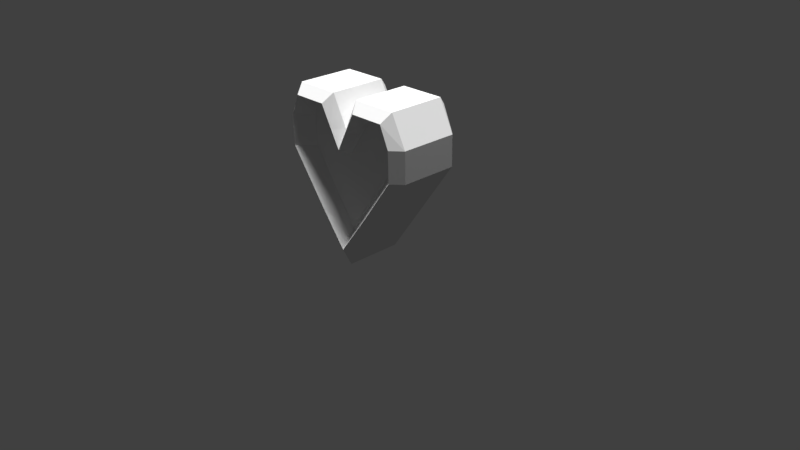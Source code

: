 # Source: Hearth.blend  (saved by Blender 2.77.0; exported with 4.5.12 LTS)
import bpy
from mathutils import Matrix  # noqa: F401  (used for matrix-valued properties, if any)

bpy.ops.wm.read_factory_settings(use_empty=True)
scene = bpy.context.scene
scene.name = 'Scene'

# ---- collections
col_collection_1 = bpy.data.collections.new('Collection 1'); scene.collection.children.link(col_collection_1)

# ---- materials (node trees are filled in below, after node groups)
mat_material = bpy.data.materials.new('Material')
mat_material.alpha_threshold = 0.0
mat_material.use_transparent_shadow = False
mat_material.roughness = 0.5
mat_material.line_color = (0.0, 0.0, 0.0, 1.0)

# ---- material node trees

# ---- world
world_world = bpy.data.worlds.new('World'); scene.world = world_world
world_world.color = (0.05088, 0.05088, 0.05088)
world_world.use_sun_shadow = False
world_world.sun_shadow_jitter_overblur = 0.0
world_world.cycles.sampling_method = 'MANUAL'

# ---- cameras
cam_camera = bpy.data.cameras.new('Camera')
cam_camera.clip_end = 100.0
cam_camera.lens = 35.0
cam_camera.sensor_width = 32.0
cam_camera.sensor_height = 18.0
cam_camera.ortho_scale = 7.314
cam_camera.dof.focus_distance = 0.0
cam_camera.dof.aperture_fstop = 128.0

# ---- lights
light_hemi_004 = bpy.data.lights.new('Hemi.004', 'SUN')
light_hemi_004.transmission_factor = 0.0
light_hemi_004.angle = 0.1993
light_hemi_004.energy = 1.0
light_hemi_004.shadow_buffer_clip_start = 0.5
light_hemi_004.shadow_soft_size = 0.1
light_hemi_004.shadow_cascade_max_distance = 1000.0
light_hemi_003 = bpy.data.lights.new('Hemi.003', 'SUN')
light_hemi_003.transmission_factor = 0.0
light_hemi_003.angle = 0.1993
light_hemi_003.energy = 1.0
light_hemi_003.shadow_buffer_clip_start = 0.5
light_hemi_003.shadow_soft_size = 0.1
light_hemi_003.shadow_cascade_max_distance = 1000.0
light_hemi_002 = bpy.data.lights.new('Hemi.002', 'SUN')
light_hemi_002.transmission_factor = 0.0
light_hemi_002.angle = 0.1993
light_hemi_002.energy = 1.0
light_hemi_002.shadow_buffer_clip_start = 0.5
light_hemi_002.shadow_soft_size = 0.1
light_hemi_002.shadow_cascade_max_distance = 1000.0
light_hemi_001 = bpy.data.lights.new('Hemi.001', 'SUN')
light_hemi_001.transmission_factor = 0.0
light_hemi_001.angle = 0.1993
light_hemi_001.energy = 1.0
light_hemi_001.shadow_buffer_clip_start = 0.5
light_hemi_001.shadow_soft_size = 0.1
light_hemi_001.shadow_cascade_max_distance = 1000.0
light_hemi = bpy.data.lights.new('Hemi', 'SUN')
light_hemi.transmission_factor = 0.0
light_hemi.angle = 0.1993
light_hemi.energy = 1.0
light_hemi.shadow_buffer_clip_start = 0.5
light_hemi.shadow_soft_size = 0.1
light_hemi.shadow_cascade_max_distance = 1000.0
light_lamp = bpy.data.lights.new('Lamp', 'POINT')
light_lamp.transmission_factor = 0.0
light_lamp.cutoff_distance = 30.0
light_lamp.energy = 100.0
light_lamp.shadow_buffer_clip_start = 1.001
light_lamp.shadow_soft_size = 0.1
light_lamp.shadow_maximum_resolution = 0.006
light_lamp.use_absolute_resolution = True

# ---- meshes
me_cube = bpy.data.meshes.new('Cube')
me_cube.from_pydata([(0.0, -0.3, 0.4725), (0.0, -0.3, -0.5501), (-0.6584, -0.3, 0.8), (-0.5, 0.0, -0.3), (5.96e-08, 1.192e-07, -1.0), (-0.2229, -0.3, 0.8), (-1.0, 1.788e-07, 0.4), (-1.0, 0.0, 0.8), (0.0, 0.0, 0.8), (0.0, -0.3, 0.4), (0.0, -0.3, -0.2001), (-0.8, 0.0, 1.2), (-0.2, 0.0, 1.2), (-0.2464, -0.3, -0.2), (-0.1229, -0.5, 0.8), (-0.8584, -0.5, 0.8), (-1.447e-07, -0.5, -0.7501), (-5.364e-07, -0.5, 0.5725), (-0.8584, -0.5, 0.4), (-0.3464, -0.5, -0.3), (-0.7365, -0.5, 1.078), (-0.2733, -0.5, 1.078), (0.0, -0.375, -1.0), (-1.0, -0.375, 0.8), (-1.0, -0.375, 0.4), (-0.5, -0.375, -0.3), (-0.8, -0.375, 1.2), (-0.2, -0.375, 1.2), (0.0, -0.375, 0.8), (-0.6584, -0.3, 0.4), (-0.6365, -0.3, 0.9784), (-0.3733, -0.3, 0.9784), (-1.0, -0.1875, 0.8), (-1.0, -0.1875, 0.4), (-0.5, -0.1875, -0.3), (-0.8, -0.1875, 1.2), (0.0, -0.1875, 0.8), (2.98e-08, -0.1875, -1.0), (-0.2, -0.1875, 1.2)], [], [(37, 34, 3, 4), (20, 15, 2, 30), (34, 33, 6, 3), (5, 31, 30, 2), (29, 13, 10, 9), (2, 29, 9, 0, 5), (25, 22, 16, 19), (28, 14, 17), (13, 1, 10), (23, 15, 20, 26), (36, 38, 27, 28), (15, 18, 29, 2), (19, 16, 1, 13), (14, 21, 31, 5), (18, 19, 13, 29), (21, 27, 26, 20), (23, 24, 18, 15), (14, 28, 27, 21), (38, 35, 26, 27), (32, 23, 26, 35), (33, 24, 23, 32), (25, 19, 18, 24), (17, 14, 5, 0), (21, 20, 30, 31), (6, 33, 32, 7), (7, 32, 35, 11), (12, 11, 35, 38), (8, 12, 38, 36), (25, 24, 33, 34), (22, 25, 34, 37)])
_uv = me_cube.uv_layers.new(name='UVMap')
_uv.uv.foreach_set('vector', [0.6445, 0.7051, 0.6445, 0.7051, 0.6445, 0.7051, 0.6445, 0.7051, 0.5051, 0.7056, 0.5051, 0.7056, 0.5051, 0.7056, 0.5051, 0.7056, 0.6445, 0.7051, 0.6445, 0.7051, 0.6445, 0.7051, 0.6445, 0.7051, 0.6425, 0.706, 0.6425, 0.706, 0.6425, 0.706, 0.6425, 0.706, 0.6425, 0.706, 0.6425, 0.706, 0.6425, 0.706, 0.6425, 0.706, 0.6425, 0.706, 0.6425, 0.706, 0.6425, 0.706, 0.6425, 0.706, 0.6425, 0.706, 0.5051, 0.7056, 0.5051, 0.7056, 0.5051, 0.7056, 0.5051, 0.7056, 0.5051, 0.7056, 0.5051, 0.7056, 0.5051, 0.7056, 0.6425, 0.706, 0.6425, 0.706, 0.6425, 0.706, 0.5051, 0.7056, 0.5051, 0.7056, 0.5051, 0.7056, 0.5051, 0.7056, 0.6445, 0.7051, 0.6445, 0.7051, 0.6445, 0.7051, 0.6445, 0.7051, 0.5051, 0.7056, 0.5051, 0.7056, 0.5051, 0.7056, 0.5051, 0.7056, 0.5051, 0.7056, 0.5051, 0.7056, 0.5051, 0.7056, 0.5051, 0.7056, 0.5051, 0.7056, 0.5051, 0.7056, 0.5051, 0.7056, 0.5051, 0.7056, 0.5051, 0.7056, 0.5051, 0.7056, 0.5051, 0.7056, 0.5051, 0.7056, 0.5051, 0.7056, 0.5051, 0.7056, 0.5051, 0.7056, 0.5051, 0.7056, 0.5051, 0.7056, 0.5051, 0.7056, 0.5051, 0.7056, 0.5051, 0.7056, 0.5051, 0.7056, 0.5051, 0.7056, 0.5051, 0.7056, 0.5051, 0.7056, 0.6445, 0.7051, 0.6445, 0.7051, 0.6445, 0.7051, 0.6445, 0.7051, 0.6445, 0.7051, 0.6445, 0.7051, 0.6445, 0.7051, 0.6445, 0.7051, 0.6445, 0.7051, 0.6445, 0.7051, 0.6445, 0.7051, 0.6445, 0.7051, 0.5051, 0.7056, 0.5051, 0.7056, 0.5051, 0.7056, 0.5051, 0.7056, 0.5051, 0.7056, 0.5051, 0.7056, 0.5051, 0.7056, 0.5051, 0.7056, 0.5051, 0.7056, 0.5051, 0.7056, 0.5051, 0.7056, 0.5051, 0.7056, 0.6445, 0.7051, 0.6445, 0.7051, 0.6445, 0.7051, 0.6445, 0.7051, 0.6445, 0.7051, 0.6445, 0.7051, 0.6445, 0.7051, 0.6445, 0.7051, 0.6445, 0.7051, 0.6445, 0.7051, 0.6445, 0.7051, 0.6445, 0.7051, 0.6445, 0.7051, 0.6445, 0.7051, 0.6445, 0.7051, 0.6445, 0.7051, 0.6445, 0.7051, 0.6445, 0.7051, 0.6445, 0.7051, 0.6445, 0.7051, 0.6445, 0.7051, 0.6445, 0.7051, 0.6445, 0.7051, 0.6445, 0.7051])
me_cube.materials.append(mat_material)
me_cube.use_remesh_preserve_volume = False
me_cube.use_remesh_preserve_attributes = False
me_cube.use_mirror_vertex_groups = False
me_cube.update()

# ---- objects
ob_hemi_004 = bpy.data.objects.new('Hemi.004', light_hemi_004)
ob_hemi_003 = bpy.data.objects.new('Hemi.003', light_hemi_003)
ob_hemi_002 = bpy.data.objects.new('Hemi.002', light_hemi_002)
ob_hemi_001 = bpy.data.objects.new('Hemi.001', light_hemi_001)
ob_hemi = bpy.data.objects.new('Hemi', light_hemi)
ob_cube = bpy.data.objects.new('Cube', me_cube)
ob_lamp = bpy.data.objects.new('Lamp', light_lamp)
ob_camera = bpy.data.objects.new('Camera', cam_camera)

# ---- transforms, parenting, visibility, modifiers, constraints
ob_hemi_004.location = (-3.0, -2.0, 2.0)
ob_hemi_004.lineart.crease_threshold = 0.0
ob_hemi_003.location = (0.0, -2.0, 2.0)
ob_hemi_003.lineart.crease_threshold = 0.0
ob_hemi_002.location = (3.0, -1.0, 2.0)
ob_hemi_002.lineart.crease_threshold = 0.0
ob_hemi_001.location = (2.0, 2.0, 4.0)
ob_hemi_001.lineart.crease_threshold = 0.0
ob_hemi.location = (-2.0, 1.0, 4.0)
ob_hemi.lineart.crease_threshold = 0.0
ob_cube.location = (0.0, 0.0, 1.0)
ob_cube.lock_rotations_4d = False
ob_cube.empty_display_type = 'ARROWS'
ob_cube.lineart.crease_threshold = 0.0
_m = ob_cube.modifiers.new('Mirror', 'MIRROR')
_m.use_axis = (True, True, False)
_m.use_clip = True
ob_lamp.location = (4.076, 1.005, 5.904)
ob_lamp.rotation_euler = (0.6503, 0.05522, 1.866)
ob_lamp.lock_rotations_4d = False
ob_lamp.empty_display_type = 'ARROWS'
ob_lamp.color = (0.0, 0.0, 0.0, 0.0)
ob_lamp.lineart.crease_threshold = 0.0
ob_camera.location = (7.481, -6.508, 5.344)
ob_camera.rotation_euler = (1.109, 0.01082, 0.8149)
ob_camera.lock_rotations_4d = False
ob_camera.empty_display_type = 'ARROWS'
ob_camera.color = (0.0, 0.0, 0.0, 0.0)
ob_camera.display_type = 'WIRE'
ob_camera.lineart.crease_threshold = 0.0

# ---- collection membership
col_collection_1.objects.link(ob_hemi_004)
col_collection_1.objects.link(ob_hemi_003)
col_collection_1.objects.link(ob_hemi_002)
col_collection_1.objects.link(ob_hemi_001)
col_collection_1.objects.link(ob_hemi)
col_collection_1.objects.link(ob_cube)
col_collection_1.objects.link(ob_lamp)
col_collection_1.objects.link(ob_camera)

# ---- scene / render settings (as saved in the file)
scene.camera = ob_camera
scene.frame_start = 1; scene.frame_end = 250; scene.frame_set(1)
scene.render.engine = 'BLENDER_EEVEE_NEXT'
scene.render.resolution_percentage = 50
scene.render.dither_intensity = 0.0
scene.cycles.use_denoising = False
scene.cycles.samples = 128
scene.cycles.sampling_pattern = 'TABULATED_SOBOL'
scene.cycles.light_sampling_threshold = 0.0
scene.cycles.use_adaptive_sampling = False
scene.cycles.use_light_tree = False
scene.cycles.blur_glossy = 0.0
scene.cycles.sample_clamp_indirect = 0.0
scene.view_settings.view_transform = 'Standard'
bpy.context.view_layer.update()
